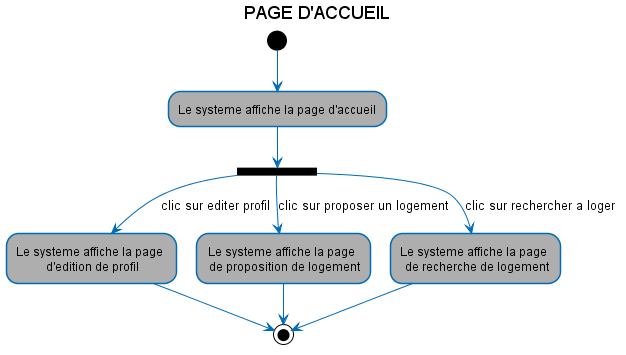

The diagram above was rendered by PlantUML. Its source (embedded in the PNG):
@startuml
skinparam shadowing false
skinparam activity {
BorderColor #006cb8
backgroundColor white
BackgroundColor<< Systeme >> #aeaeae
BackgroundColor<< Utilisateur >> #f0f0f0
ArrowColor #006cb8
}

title PAGE D'ACCUEIL
(*) --> "Le systeme affiche la page d'accueil" << Systeme >>
--> ===B1===
-->[clic sur editer profil] "Le systeme affiche la page \n d'edition de profil" << Systeme >>
--> (*)

===B1=== -->[clic sur proposer un logement] "Le systeme affiche la page \n de proposition de logement" << Systeme >>
--> (*)

===B1=== -->[clic sur rechercher a loger] "Le systeme affiche la page \n de recherche de logement" << Systeme >>
--> (*)

@enduml